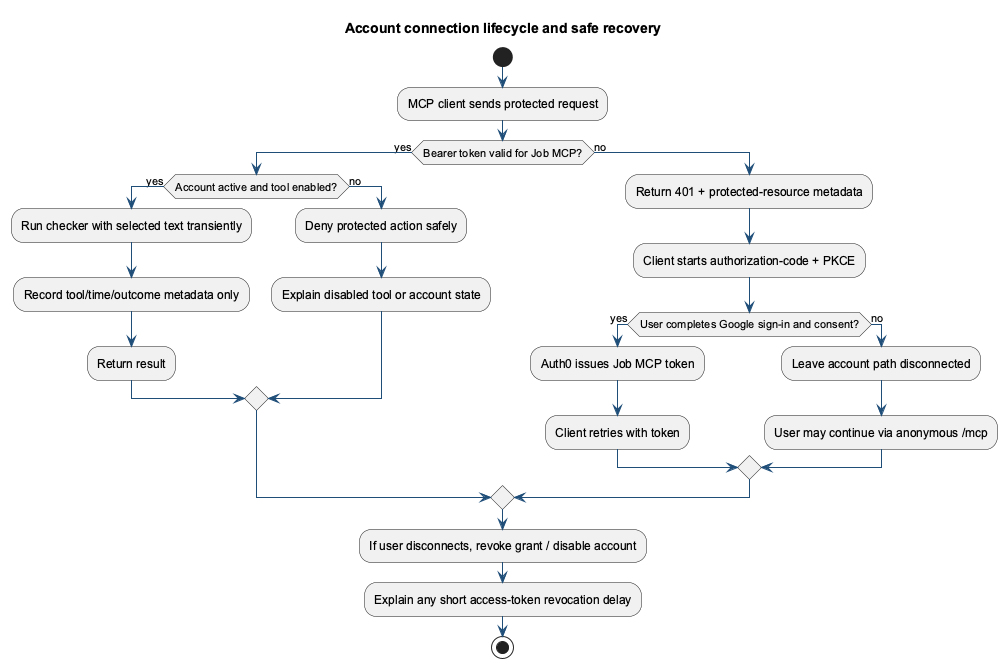

The diagram above was rendered by PlantUML. Its source (embedded in the PNG):
@startuml
skinparam backgroundColor #FFFFFF
skinparam shadowing false
skinparam defaultFontName Arial
skinparam ArrowColor #1F4E79
title Account connection lifecycle and safe recovery
start
:MCP client sends protected request;
if (Bearer token valid for Job MCP?) then (yes)
  if (Account active and tool enabled?) then (yes)
    :Run checker with selected text transiently;
    :Record tool/time/outcome metadata only;
    :Return result;
  else (no)
    :Deny protected action safely;
    :Explain disabled tool or account state;
  endif
else (no)
  :Return 401 + protected-resource metadata;
  :Client starts authorization-code + PKCE;
  if (User completes Google sign-in and consent?) then (yes)
    :Auth0 issues Job MCP token;
    :Client retries with token;
  else (no)
    :Leave account path disconnected;
    :User may continue via anonymous /mcp;
  endif
endif
:If user disconnects, revoke grant / disable account;
:Explain any short access-token revocation delay;
stop
@enduml